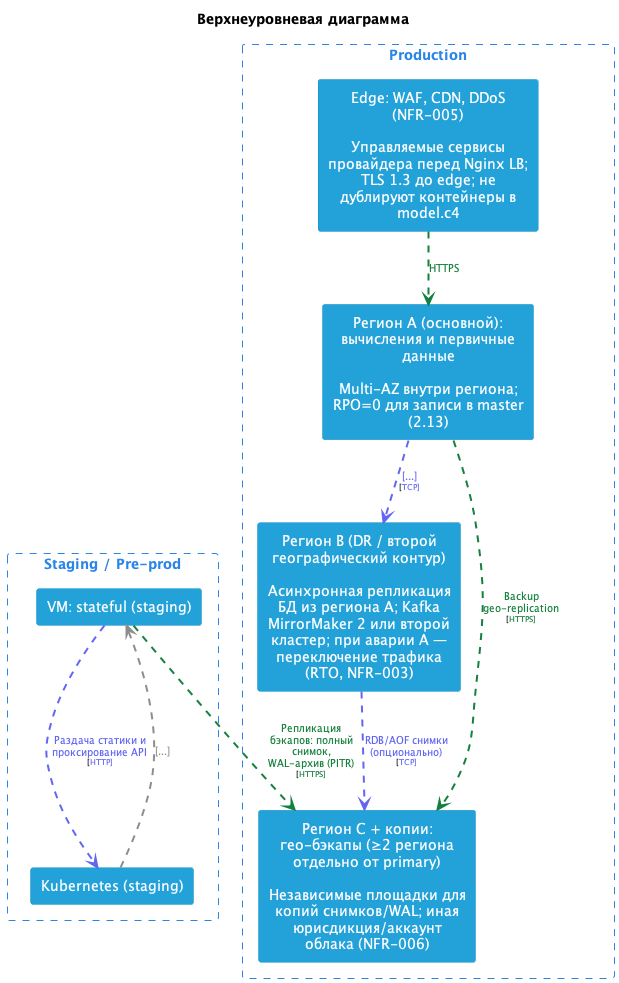

The diagram above was rendered by PlantUML. Its source (embedded in the PNG):
@startuml
title "Верхнеуровневая диаграмма"
top to bottom direction

hide stereotype
skinparam ranksep 60
skinparam nodesep 30
skinparam {
  arrowFontSize 10
  defaultTextAlignment center
  wrapWidth 200
  maxMessageSize 100
  shadowing false
}

skinparam rectangle<<StagingStaging_vm>>{
  BackgroundColor #23a2d9
  FontColor #ffffff
  BorderColor #1892c5
}
skinparam rectangle<<StagingStaging_k8s>>{
  BackgroundColor #23a2d9
  FontColor #ffffff
  BorderColor #1892c5
}
skinparam rectangle<<ProductionEdge_security>>{
  BackgroundColor #23a2d9
  FontColor #ffffff
  BorderColor #1892c5
}
skinparam rectangle<<ProductionRegion_primary>>{
  BackgroundColor #23a2d9
  FontColor #ffffff
  BorderColor #1892c5
}
skinparam rectangle<<ProductionRegion_dr>>{
  BackgroundColor #23a2d9
  FontColor #ffffff
  BorderColor #1892c5
}
skinparam rectangle<<ProductionRegion_backup_geography>>{
  BackgroundColor #23a2d9
  FontColor #ffffff
  BorderColor #1892c5
}
rectangle "Staging / Pre-prod" <<Staging>> as Staging {
  skinparam RectangleBorderColor<<Staging>> #2b85e7
  skinparam RectangleFontColor<<Staging>> #2b85e7
  skinparam RectangleBorderStyle<<Staging>> dashed

  rectangle "VM: stateful (staging)" <<StagingStaging_vm>> as StagingStaging_vm
  rectangle "Kubernetes (staging)" <<StagingStaging_k8s>> as StagingStaging_k8s
}
rectangle "Production" <<Production>> as Production {
  skinparam RectangleBorderColor<<Production>> #2b85e7
  skinparam RectangleFontColor<<Production>> #2b85e7
  skinparam RectangleBorderStyle<<Production>> dashed

  rectangle "Edge: WAF, CDN, DDoS (NFR-005)\n\nУправляемые сервисы провайдера перед Nginx LB; TLS 1.3 до edge; не дублируют контейнеры в model.c4" <<ProductionEdge_security>> as ProductionEdge_security
  rectangle "Регион A (основной): вычисления и первичные данные\n\nMulti-AZ внутри региона; RPO=0 для записи в master (2.13)" <<ProductionRegion_primary>> as ProductionRegion_primary
  rectangle "Регион B (DR / второй географический контур)\n\nАсинхронная репликация БД из региона A; Kafka MirrorMaker 2 или второй кластер; при аварии A — переключение трафика (RTO, NFR-003)" <<ProductionRegion_dr>> as ProductionRegion_dr
  rectangle "Регион C + копии: гео-бэкапы (≥2 региона отдельно от primary)\n\nНезависимые площадки для копий снимков/WAL; иная юрисдикция/аккаунт облака (NFR-006)" <<ProductionRegion_backup_geography>> as ProductionRegion_backup_geography
}

ProductionEdge_security .[#15803d,thickness=2].> ProductionRegion_primary : <color:#15803d>HTTPS
ProductionRegion_primary .[#6366f1,thickness=2].> ProductionRegion_dr : <color:#6366f1>[...]\n<size:8>[<color:#6366f1>TCP]</size>
ProductionRegion_primary .[#15803d,thickness=2].> ProductionRegion_backup_geography : <color:#15803d>Backup geo-replication\n<size:8>[<color:#15803d>HTTPS]</size>
ProductionRegion_dr .[#6366f1,thickness=2].> ProductionRegion_backup_geography : <color:#6366f1>RDB/AOF снимки (опционально)\n<size:8>[<color:#6366f1>TCP]</size>
StagingStaging_vm .[#6366f1,thickness=2].> StagingStaging_k8s : <color:#6366f1>Раздача статики и проксирование API\n<size:8>[<color:#6366f1>HTTP]</size>
StagingStaging_k8s .[#8D8D8D,thickness=2].> StagingStaging_vm : <color:#8D8D8D>[...]
StagingStaging_vm .[#15803d,thickness=2].> ProductionRegion_backup_geography : <color:#15803d>Репликация бэкапов: полный снимок, \n<color:#15803d>WAL-архив (PITR)\n<size:8>[<color:#15803d>HTTPS]</size>
@enduml